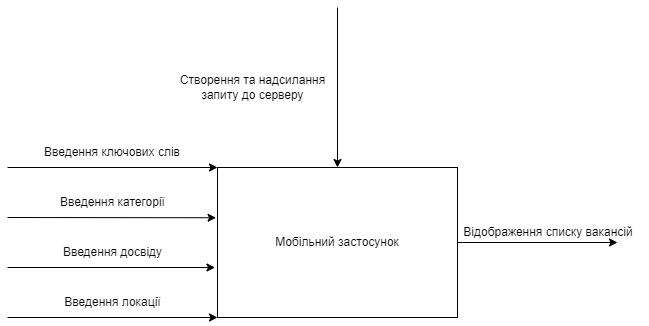

The diagram above was exported from draw.io. Its source (the exported page's mxGraphModel, read from the mxfile embedded in the PNG):
<mxGraphModel dx="819" dy="399" grid="1" gridSize="10" guides="1" tooltips="1" connect="1" arrows="1" fold="1" page="1" pageScale="1" pageWidth="827" pageHeight="1169" math="0" shadow="0">
  <root>
    <mxCell id="0" />
    <mxCell id="1" parent="0" />
    <mxCell id="kUI27pNiMNTPG3XtqJSU-1" value="Мобільний застосунок" style="rounded=0;whiteSpace=wrap;html=1;" vertex="1" parent="1">
      <mxGeometry x="240" y="200" width="240" height="150" as="geometry" />
    </mxCell>
    <mxCell id="kUI27pNiMNTPG3XtqJSU-2" value="" style="endArrow=classic;html=1;rounded=0;entryX=0;entryY=0;entryDx=0;entryDy=0;" edge="1" parent="1" target="kUI27pNiMNTPG3XtqJSU-1">
      <mxGeometry width="50" height="50" relative="1" as="geometry">
        <mxPoint x="30" y="200" as="sourcePoint" />
        <mxPoint x="400" y="270" as="targetPoint" />
      </mxGeometry>
    </mxCell>
    <mxCell id="kUI27pNiMNTPG3XtqJSU-3" value="Введення ключових слів" style="text;html=1;strokeColor=none;fillColor=none;align=center;verticalAlign=middle;whiteSpace=wrap;rounded=0;" vertex="1" parent="1">
      <mxGeometry x="30" y="170" width="210" height="30" as="geometry" />
    </mxCell>
    <mxCell id="kUI27pNiMNTPG3XtqJSU-4" value="" style="endArrow=classic;html=1;rounded=0;entryX=0;entryY=1;entryDx=0;entryDy=0;" edge="1" parent="1" target="kUI27pNiMNTPG3XtqJSU-1">
      <mxGeometry width="50" height="50" relative="1" as="geometry">
        <mxPoint x="30" y="350" as="sourcePoint" />
        <mxPoint x="270" y="250" as="targetPoint" />
      </mxGeometry>
    </mxCell>
    <mxCell id="kUI27pNiMNTPG3XtqJSU-5" value="Введення категорії" style="text;html=1;align=center;verticalAlign=middle;resizable=0;points=[];autosize=1;strokeColor=none;fillColor=none;" vertex="1" parent="1">
      <mxGeometry x="70" y="220" width="130" height="30" as="geometry" />
    </mxCell>
    <mxCell id="kUI27pNiMNTPG3XtqJSU-6" value="Введення досвіду" style="text;html=1;strokeColor=none;fillColor=none;align=center;verticalAlign=middle;whiteSpace=wrap;rounded=0;" vertex="1" parent="1">
      <mxGeometry x="32.5" y="270" width="205" height="30" as="geometry" />
    </mxCell>
    <mxCell id="kUI27pNiMNTPG3XtqJSU-7" value="" style="endArrow=classic;html=1;rounded=0;entryX=1;entryY=1;entryDx=0;entryDy=0;" edge="1" parent="1" target="kUI27pNiMNTPG3XtqJSU-6">
      <mxGeometry width="50" height="50" relative="1" as="geometry">
        <mxPoint x="30" y="300" as="sourcePoint" />
        <mxPoint x="512" y="390" as="targetPoint" />
      </mxGeometry>
    </mxCell>
    <mxCell id="kUI27pNiMNTPG3XtqJSU-8" value="" style="endArrow=classic;html=1;rounded=0;entryX=-0.006;entryY=0.335;entryDx=0;entryDy=0;entryPerimeter=0;" edge="1" parent="1" target="kUI27pNiMNTPG3XtqJSU-1">
      <mxGeometry width="50" height="50" relative="1" as="geometry">
        <mxPoint x="30" y="250" as="sourcePoint" />
        <mxPoint x="270" y="250" as="targetPoint" />
      </mxGeometry>
    </mxCell>
    <mxCell id="kUI27pNiMNTPG3XtqJSU-9" value="Введення локації" style="text;html=1;align=center;verticalAlign=middle;resizable=0;points=[];autosize=1;strokeColor=none;fillColor=none;" vertex="1" parent="1">
      <mxGeometry x="75" y="320" width="120" height="30" as="geometry" />
    </mxCell>
    <mxCell id="kUI27pNiMNTPG3XtqJSU-10" value="" style="endArrow=classic;html=1;rounded=0;exitX=1;exitY=0.5;exitDx=0;exitDy=0;" edge="1" parent="1" source="kUI27pNiMNTPG3XtqJSU-1">
      <mxGeometry width="50" height="50" relative="1" as="geometry">
        <mxPoint x="480.0000000000002" y="273.84000000000003" as="sourcePoint" />
        <mxPoint x="640" y="275" as="targetPoint" />
      </mxGeometry>
    </mxCell>
    <mxCell id="kUI27pNiMNTPG3XtqJSU-18" value="Відображення списку вакансій" style="text;html=1;strokeColor=none;fillColor=none;align=center;verticalAlign=middle;whiteSpace=wrap;rounded=0;" vertex="1" parent="1">
      <mxGeometry x="471" y="250" width="200" height="30" as="geometry" />
    </mxCell>
    <mxCell id="kUI27pNiMNTPG3XtqJSU-19" value="" style="endArrow=classic;html=1;rounded=0;entryX=0.5;entryY=0;entryDx=0;entryDy=0;" edge="1" parent="1" target="kUI27pNiMNTPG3XtqJSU-1">
      <mxGeometry width="50" height="50" relative="1" as="geometry">
        <mxPoint x="360" y="40" as="sourcePoint" />
        <mxPoint x="420" y="200" as="targetPoint" />
      </mxGeometry>
    </mxCell>
    <mxCell id="kUI27pNiMNTPG3XtqJSU-22" value="Створення та надсилання &lt;br&gt;запиту до серверу" style="text;html=1;align=center;verticalAlign=middle;resizable=0;points=[];autosize=1;strokeColor=none;fillColor=none;" vertex="1" parent="1">
      <mxGeometry x="190" y="100" width="170" height="40" as="geometry" />
    </mxCell>
  </root>
</mxGraphModel>